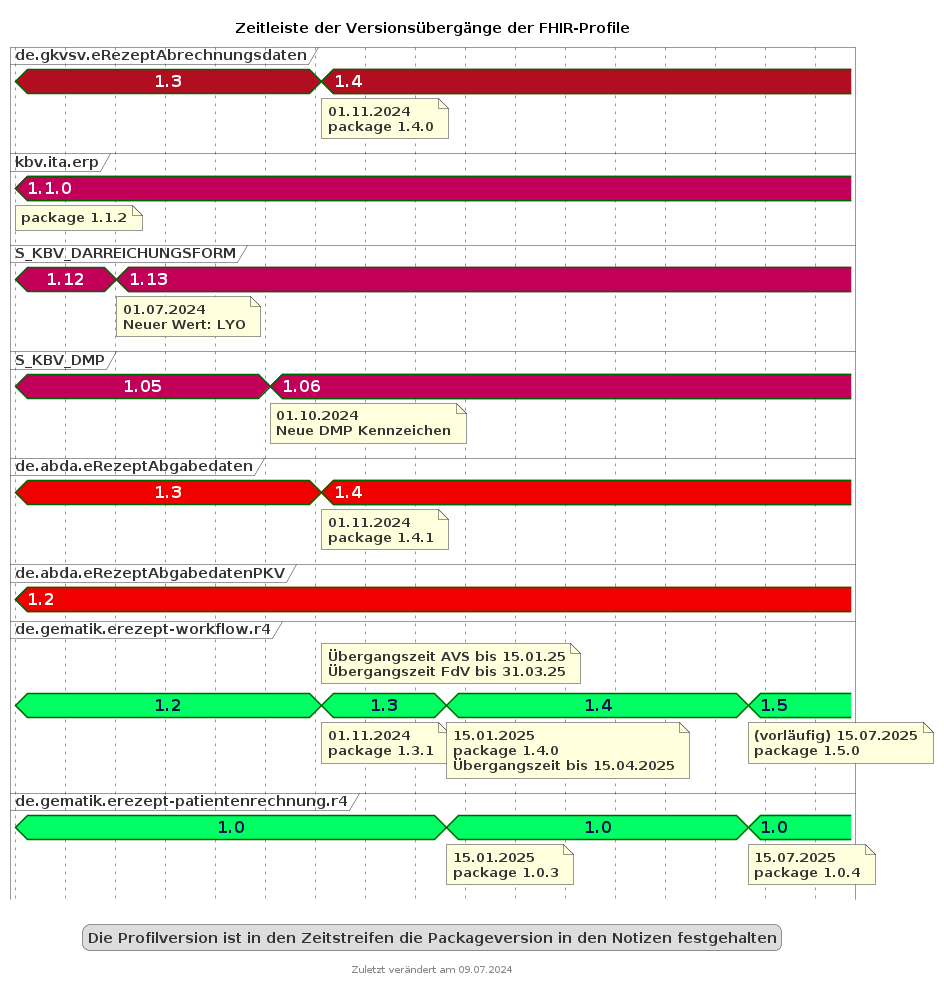

The diagram above was rendered by PlantUML. Its source (embedded in the PNG):
@startuml fhir_version_timeline
<style>
timingDiagram {
  .kbvcolor {
    FontColor #ffffff
    Fontsize 16
    FontStyle bold
    Backgroundcolor #c30059
  }
  .gematikcolor {
    FontColor #000e52
    Fontsize 16
    FontStyle bold
    Backgroundcolor #00ff64
  }
  .davcolor {
    FontColor #ffffff
    Fontsize 16
    FontStyle bold
    BackgroundColor #f00000
  }
  .gkvcolor {
    FontColor #ffffff
    Fontsize 16
    FontStyle bold
    BackgroundColor #b10f21
  }
}
</style>
title Zeitleiste der Versionsübergänge der FHIR-Profile
footer Zuletzt verändert am 09.07.2024


concise "de.gkvsv.eRezeptAbrechnungsdaten" as GKV <<gkvcolor>>
concise "kbv.ita.erp" as KBV <<kbvcolor>>
concise "S_KBV_DARREICHUNGSFORM" as DF <<kbvcolor>>
concise "S_KBV_DMP" as DMP <<kbvcolor>>
concise "de.abda.eRezeptAbgabedaten" as DAV <<davcolor>>
concise "de.abda.eRezeptAbgabedatenPKV" as PKV <<davcolor>>
concise "de.gematik.erezept-workflow.r4" as gematik <<gematikcolor>>
concise "de.gematik.erezept-patientenrechnung.r4" as gematikpkv <<gematikcolor>>


scale 2592000 as 50 pixels
hide time-axis

@2024/05/01
GKV is 1.3
KBV is 1.1.0
note bottom of KBV : package 1.1.2
DF is 1.12
DMP is 1.05
DAV is 1.3
gematik is 1.2
gematikpkv is 1.0
PKV is 1.2

@2024/07/01
DF is 1.13
note bottom of DF : 01.07.2024\nNeuer Wert: LYO

@2024/10/01
DMP is 1.06
note bottom of DMP : 01.10.2024\nNeue DMP Kennzeichen

@2024/11/01
GKV is 1.4
note bottom of GKV : 01.11.2024\npackage 1.4.0
DAV is 1.4
note bottom of DAV : 01.11.2024\npackage 1.4.1
gematik is 1.3
note top of gematik: Übergangszeit AVS bis 15.01.25\nÜbergangszeit FdV bis 31.03.25
note bottom of gematik : 01.11.2024\npackage 1.3.1

@2025/01/15
gematik is 1.4
note bottom of gematik : 15.01.2025\npackage 1.4.0\nÜbergangszeit bis 15.04.2025
gematikpkv is 1.0
note bottom of gematikpkv : 15.01.2025\npackage 1.0.3


@2025/07/15
gematik is 1.5
note bottom of gematik : (vorläufig) 15.07.2025\npackage 1.5.0
gematikpkv is 1.0
note bottom of gematikpkv : 15.07.2025\npackage 1.0.4

@2025/08/15

legend
Die Profilversion ist in den Zeitstreifen die Packageversion in den Notizen festgehalten
end legend

@enduml